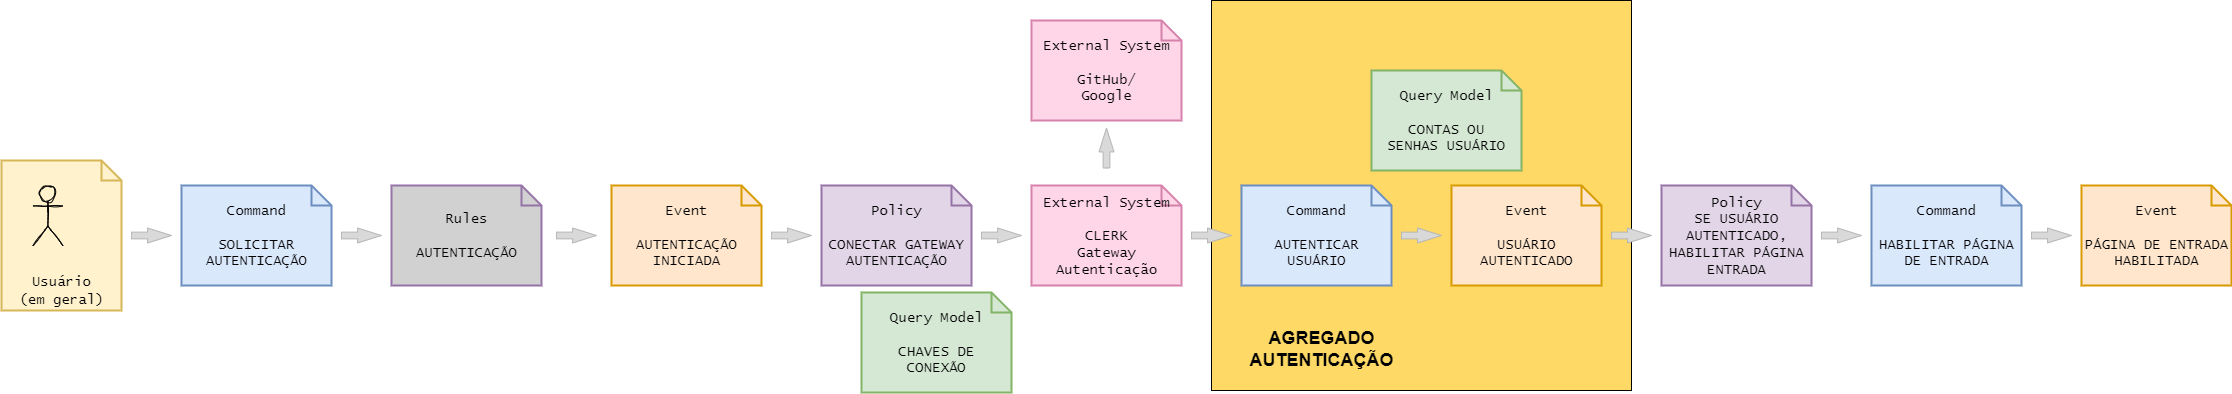

The diagram above was exported from draw.io. Its source (the exported page's mxGraphModel, read from the mxfile embedded in the PNG):
<mxGraphModel dx="-870" dy="-3789" grid="1" gridSize="10" guides="1" tooltips="1" connect="1" arrows="1" fold="1" page="1" pageScale="1" pageWidth="1169" pageHeight="827" math="0" shadow="0">
  <root>
    <mxCell id="0" />
    <mxCell id="1" parent="0" />
    <mxCell id="He0j65V9kCxk3vV2Q8WU-493" style="edgeStyle=orthogonalEdgeStyle;rounded=0;orthogonalLoop=1;jettySize=auto;html=1;exitX=0.5;exitY=1;exitDx=0;exitDy=0;exitPerimeter=0;entryX=0;entryY=0;entryDx=60;entryDy=60;entryPerimeter=0;" parent="1" edge="1">
      <mxGeometry relative="1" as="geometry">
        <Array as="points">
          <mxPoint x="5525" y="5335" />
          <mxPoint x="6020" y="5335" />
          <mxPoint x="6020" y="4812" />
        </Array>
        <mxPoint x="5830" y="4812" as="targetPoint" />
      </mxGeometry>
    </mxCell>
    <mxCell id="VygcnKwEx1qHOLTaB9dS-3" value="" style="rounded=0;whiteSpace=wrap;html=1;fillColor=#FFD966;" parent="1" vertex="1">
      <mxGeometry x="10120" y="7120" width="420" height="390" as="geometry" />
    </mxCell>
    <mxCell id="VygcnKwEx1qHOLTaB9dS-32" value="" style="group;allowArrows=0;" parent="1" connectable="0" vertex="1">
      <mxGeometry x="8910" y="7280" width="120" height="150" as="geometry" />
    </mxCell>
    <mxCell id="VygcnKwEx1qHOLTaB9dS-33" value="fth" style="group;fontColor=default;fontStyle=0;container=0;allowArrows=0;" parent="VygcnKwEx1qHOLTaB9dS-32" connectable="0" vertex="1">
      <mxGeometry width="120" height="150" as="geometry" />
    </mxCell>
    <mxCell id="VygcnKwEx1qHOLTaB9dS-34" value="&lt;font color=&quot;#000001&quot; face=&quot;Lucida Console&quot;&gt;Usuário&lt;/font&gt;&lt;div&gt;&lt;font color=&quot;#000001&quot; face=&quot;Lucida Console&quot;&gt;(em geral)&lt;/font&gt;&lt;/div&gt;" style="shape=note;strokeWidth=2;fontSize=14;size=20;whiteSpace=wrap;html=1;fillColor=#fff2cc;strokeColor=#d6b656;fontColor=#666600;verticalAlign=bottom;allowArrows=0;" parent="VygcnKwEx1qHOLTaB9dS-33" vertex="1">
      <mxGeometry width="120" height="150" as="geometry" />
    </mxCell>
    <mxCell id="VygcnKwEx1qHOLTaB9dS-35" value="Actor" style="shape=umlActor;verticalLabelPosition=bottom;verticalAlign=middle;outlineConnect=0;html=1;fontColor=default;noLabel=1;cloneable=0;deletable=0;rotatable=0;movable=1;sketch=1;shadow=0;fillColor=none;strokeColor=#000001;recursiveResize=0;resizable=0;comic=0;snapToPoint=1;connectable=0;allowArrows=0;pointerEvents=0;" parent="VygcnKwEx1qHOLTaB9dS-32" vertex="1">
      <mxGeometry x="31.42857142857143" y="25.454545454545453" width="30" height="60" as="geometry" />
    </mxCell>
    <mxCell id="VygcnKwEx1qHOLTaB9dS-36" value="&lt;font color=&quot;#000001&quot;&gt;Command&lt;/font&gt;&lt;div&gt;&lt;font color=&quot;#000001&quot;&gt;&lt;br&gt;&lt;/font&gt;&lt;/div&gt;&lt;div&gt;&lt;font color=&quot;#000001&quot;&gt;SOLICITAR&lt;/font&gt;&lt;/div&gt;&lt;div&gt;&lt;font color=&quot;#000001&quot;&gt;AUTENTICAÇÃO&lt;/font&gt;&lt;/div&gt;" style="shape=note;strokeWidth=2;fontSize=14;size=20;whiteSpace=wrap;html=1;fillColor=#dae8fc;strokeColor=#6c8ebf;fillStyle=auto;fontFamily=Lucida Console;allowArrows=0;" parent="1" vertex="1">
      <mxGeometry x="9090" y="7305" width="150" height="100" as="geometry" />
    </mxCell>
    <mxCell id="VygcnKwEx1qHOLTaB9dS-37" value="&lt;font color=&quot;#000001&quot;&gt;Event&lt;/font&gt;&lt;div&gt;&lt;font color=&quot;#000001&quot;&gt;&lt;br&gt;&lt;/font&gt;&lt;/div&gt;&lt;div&gt;&lt;font color=&quot;#000001&quot;&gt;AUTENTICAÇÃO&lt;/font&gt;&lt;/div&gt;&lt;div&gt;&lt;font color=&quot;#000001&quot;&gt;INICIADA&lt;/font&gt;&lt;/div&gt;" style="shape=note;strokeWidth=2;fontSize=14;size=20;whiteSpace=wrap;html=1;fillColor=#ffe6cc;strokeColor=#d79b00;fillStyle=auto;fontFamily=Lucida Console;allowArrows=0;" parent="1" vertex="1">
      <mxGeometry x="9520" y="7305" width="150" height="100" as="geometry" />
    </mxCell>
    <mxCell id="VygcnKwEx1qHOLTaB9dS-38" value="&lt;font color=&quot;#000001&quot;&gt;Policy&lt;/font&gt;&lt;div&gt;&lt;font color=&quot;#000001&quot;&gt;&lt;br&gt;&lt;/font&gt;&lt;/div&gt;&lt;div&gt;&lt;font color=&quot;#000001&quot;&gt;CONECTAR GATEWAY&lt;/font&gt;&lt;/div&gt;&lt;div&gt;&lt;font color=&quot;#000001&quot;&gt;AUTENTICAÇÃO&lt;/font&gt;&lt;/div&gt;" style="shape=note;strokeWidth=2;fontSize=14;size=20;whiteSpace=wrap;html=1;fillColor=#e1d5e7;strokeColor=#9673a6;fillStyle=auto;fontFamily=Lucida Console;allowArrows=0;" parent="1" vertex="1">
      <mxGeometry x="9730" y="7305" width="150" height="100" as="geometry" />
    </mxCell>
    <mxCell id="VygcnKwEx1qHOLTaB9dS-39" value="&lt;font color=&quot;#000001&quot;&gt;Query Model&lt;/font&gt;&lt;div&gt;&lt;font color=&quot;#000001&quot;&gt;&lt;br&gt;&lt;/font&gt;&lt;/div&gt;&lt;div&gt;&lt;font color=&quot;#000001&quot;&gt;CHAVES DE&lt;/font&gt;&lt;/div&gt;&lt;div&gt;&lt;font color=&quot;#000001&quot;&gt;CONEXÃO&lt;/font&gt;&lt;/div&gt;" style="shape=note;strokeWidth=2;fontSize=14;size=20;whiteSpace=wrap;html=1;fillColor=#d5e8d4;strokeColor=#82b366;fillStyle=auto;fontFamily=Lucida Console;sketch=0;shadow=0;perimeterSpacing=0;allowArrows=0;" parent="1" vertex="1">
      <mxGeometry x="9770" y="7412" width="150" height="100" as="geometry" />
    </mxCell>
    <mxCell id="VygcnKwEx1qHOLTaB9dS-40" value="&lt;font color=&quot;#000001&quot;&gt;External System&lt;br&gt;&lt;/font&gt;&lt;div&gt;&lt;font style=&quot;background-color: transparent;&quot; color=&quot;#000001&quot;&gt;&lt;br&gt;&lt;/font&gt;&lt;/div&gt;&lt;div&gt;&lt;font style=&quot;background-color: transparent;&quot; color=&quot;#000001&quot;&gt;CLERK&lt;/font&gt;&lt;/div&gt;&lt;div&gt;&lt;span style=&quot;background-color: transparent; color: rgb(0, 0, 1);&quot;&gt;Gateway&lt;/span&gt;&lt;/div&gt;&lt;div&gt;&lt;span style=&quot;background-color: transparent; color: rgb(0, 0, 1);&quot;&gt;Autenticação&lt;/span&gt;&lt;br&gt;&lt;/div&gt;" style="shape=note;strokeWidth=2;fontSize=14;size=20;whiteSpace=wrap;html=1;fillColor=#FFD6E8;strokeColor=#D681AB;fillStyle=auto;fontFamily=Lucida Console;allowArrows=0;" parent="1" vertex="1">
      <mxGeometry x="9940" y="7305" width="150" height="100" as="geometry" />
    </mxCell>
    <mxCell id="VygcnKwEx1qHOLTaB9dS-41" value="&lt;font color=&quot;#000001&quot;&gt;Rules&lt;/font&gt;&lt;div&gt;&lt;font color=&quot;#000001&quot;&gt;&lt;br&gt;&lt;/font&gt;&lt;/div&gt;&lt;div&gt;&lt;font color=&quot;#000001&quot;&gt;AUTENTICAÇÃO&lt;/font&gt;&lt;/div&gt;" style="shape=note;strokeWidth=2;fontSize=14;size=20;whiteSpace=wrap;html=1;fillColor=#D1D1D1;strokeColor=#9673a6;fillStyle=auto;fontFamily=Lucida Console;allowArrows=0;" parent="1" vertex="1">
      <mxGeometry x="9300" y="7305" width="150" height="100" as="geometry" />
    </mxCell>
    <mxCell id="VygcnKwEx1qHOLTaB9dS-42" value="" style="html=1;shadow=0;dashed=0;align=center;verticalAlign=middle;shape=mxgraph.arrows2.arrow;dy=0.55;dx=23.95;notch=0;fillColor=light-dark(#D9D9D9,var(--ge-dark-color, #121212));strokeColor=light-dark(#B5B5B5,#FFFFFF);" parent="1" vertex="1">
      <mxGeometry x="9040" y="7347.5" width="40" height="15" as="geometry" />
    </mxCell>
    <mxCell id="VygcnKwEx1qHOLTaB9dS-43" value="" style="html=1;shadow=0;dashed=0;align=center;verticalAlign=middle;shape=mxgraph.arrows2.arrow;dy=0.55;dx=23.95;notch=0;fillColor=light-dark(#D9D9D9,var(--ge-dark-color, #121212));strokeColor=light-dark(#B5B5B5,#FFFFFF);" parent="1" vertex="1">
      <mxGeometry x="9250" y="7347.5" width="40" height="15" as="geometry" />
    </mxCell>
    <mxCell id="VygcnKwEx1qHOLTaB9dS-44" value="" style="html=1;shadow=0;dashed=0;align=center;verticalAlign=middle;shape=mxgraph.arrows2.arrow;dy=0.55;dx=23.95;notch=0;fillColor=light-dark(#D9D9D9,var(--ge-dark-color, #121212));strokeColor=light-dark(#B5B5B5,#FFFFFF);" parent="1" vertex="1">
      <mxGeometry x="9465" y="7347.5" width="40" height="15" as="geometry" />
    </mxCell>
    <mxCell id="VygcnKwEx1qHOLTaB9dS-45" value="" style="html=1;shadow=0;dashed=0;align=center;verticalAlign=middle;shape=mxgraph.arrows2.arrow;dy=0.55;dx=23.95;notch=0;fillColor=light-dark(#D9D9D9,var(--ge-dark-color, #121212));strokeColor=light-dark(#B5B5B5,#FFFFFF);" parent="1" vertex="1">
      <mxGeometry x="9680" y="7347.5" width="40" height="15" as="geometry" />
    </mxCell>
    <mxCell id="VygcnKwEx1qHOLTaB9dS-46" value="" style="html=1;shadow=0;dashed=0;align=center;verticalAlign=middle;shape=mxgraph.arrows2.arrow;dy=0.55;dx=23.95;notch=0;fillColor=light-dark(#D9D9D9,var(--ge-dark-color, #121212));strokeColor=light-dark(#B5B5B5,#FFFFFF);" parent="1" vertex="1">
      <mxGeometry x="9890" y="7347.5" width="40" height="15" as="geometry" />
    </mxCell>
    <mxCell id="VygcnKwEx1qHOLTaB9dS-47" value="&lt;font color=&quot;#000001&quot;&gt;External System&lt;br&gt;&lt;/font&gt;&lt;div&gt;&lt;font style=&quot;background-color: transparent;&quot; color=&quot;#000001&quot;&gt;&lt;br&gt;&lt;/font&gt;&lt;/div&gt;&lt;div&gt;&lt;font style=&quot;background-color: transparent;&quot; color=&quot;#000001&quot;&gt;GitHub/&lt;/font&gt;&lt;/div&gt;&lt;div&gt;&lt;span style=&quot;background-color: transparent; color: rgb(0, 0, 1);&quot;&gt;Google&lt;/span&gt;&lt;/div&gt;" style="shape=note;strokeWidth=2;fontSize=14;size=20;whiteSpace=wrap;html=1;fillColor=#FFD6E8;strokeColor=#D681AB;fillStyle=auto;fontFamily=Lucida Console;allowArrows=0;" parent="1" vertex="1">
      <mxGeometry x="9940" y="7140" width="150" height="100" as="geometry" />
    </mxCell>
    <mxCell id="VygcnKwEx1qHOLTaB9dS-48" value="" style="html=1;shadow=0;dashed=0;align=center;verticalAlign=middle;shape=mxgraph.arrows2.arrow;dy=0.55;dx=23.95;notch=0;fillColor=light-dark(#D9D9D9,var(--ge-dark-color, #121212));strokeColor=light-dark(#B5B5B5,#FFFFFF);rotation=-90;" parent="1" vertex="1">
      <mxGeometry x="9995" y="7260" width="40" height="15" as="geometry" />
    </mxCell>
    <mxCell id="VygcnKwEx1qHOLTaB9dS-49" value="&lt;font color=&quot;#000001&quot;&gt;Command&lt;/font&gt;&lt;div&gt;&lt;font color=&quot;#000001&quot;&gt;&lt;br&gt;&lt;/font&gt;&lt;/div&gt;&lt;div&gt;&lt;font color=&quot;#000001&quot;&gt;AUTENTICAR&lt;/font&gt;&lt;/div&gt;&lt;div&gt;&lt;font color=&quot;#000001&quot;&gt;USUÁRIO&lt;/font&gt;&lt;/div&gt;" style="shape=note;strokeWidth=2;fontSize=14;size=20;whiteSpace=wrap;html=1;fillColor=#dae8fc;strokeColor=#6c8ebf;fillStyle=auto;fontFamily=Lucida Console;allowArrows=0;" parent="1" vertex="1">
      <mxGeometry x="10150" y="7305" width="150" height="100" as="geometry" />
    </mxCell>
    <mxCell id="VygcnKwEx1qHOLTaB9dS-50" value="" style="html=1;shadow=0;dashed=0;align=center;verticalAlign=middle;shape=mxgraph.arrows2.arrow;dy=0.55;dx=23.95;notch=0;fillColor=light-dark(#D9D9D9,var(--ge-dark-color, #121212));strokeColor=light-dark(#B5B5B5,#FFFFFF);" parent="1" vertex="1">
      <mxGeometry x="10100" y="7347.5" width="40" height="15" as="geometry" />
    </mxCell>
    <mxCell id="VygcnKwEx1qHOLTaB9dS-51" value="" style="html=1;shadow=0;dashed=0;align=center;verticalAlign=middle;shape=mxgraph.arrows2.arrow;dy=0.55;dx=23.95;notch=0;fillColor=light-dark(#D9D9D9,var(--ge-dark-color, #121212));strokeColor=light-dark(#B5B5B5,#FFFFFF);" parent="1" vertex="1">
      <mxGeometry x="10310" y="7347.5" width="40" height="15" as="geometry" />
    </mxCell>
    <mxCell id="VygcnKwEx1qHOLTaB9dS-52" value="&lt;font color=&quot;#000001&quot;&gt;Event&lt;/font&gt;&lt;div&gt;&lt;font color=&quot;#000001&quot;&gt;&lt;br&gt;&lt;/font&gt;&lt;/div&gt;&lt;div&gt;&lt;font color=&quot;#000001&quot;&gt;USUÁRIO&lt;/font&gt;&lt;/div&gt;&lt;div&gt;&lt;font color=&quot;#000001&quot;&gt;AUTENTICADO&lt;/font&gt;&lt;/div&gt;" style="shape=note;strokeWidth=2;fontSize=14;size=20;whiteSpace=wrap;html=1;fillColor=#ffe6cc;strokeColor=#d79b00;fillStyle=auto;fontFamily=Lucida Console;allowArrows=0;" parent="1" vertex="1">
      <mxGeometry x="10360" y="7305" width="150" height="100" as="geometry" />
    </mxCell>
    <mxCell id="VygcnKwEx1qHOLTaB9dS-53" value="&lt;font color=&quot;#000001&quot;&gt;Policy&lt;/font&gt;&lt;div&gt;&lt;span style=&quot;color: rgb(0, 0, 1); background-color: transparent;&quot;&gt;SE USUÁRIO AUTENTICADO, HABILITAR PÁGINA ENTRADA&lt;/span&gt;&lt;br&gt;&lt;/div&gt;" style="shape=note;strokeWidth=2;fontSize=14;size=20;whiteSpace=wrap;html=1;fillColor=#e1d5e7;strokeColor=#9673a6;fillStyle=auto;fontFamily=Lucida Console;allowArrows=0;" parent="1" vertex="1">
      <mxGeometry x="10570" y="7305" width="150" height="100" as="geometry" />
    </mxCell>
    <mxCell id="VygcnKwEx1qHOLTaB9dS-54" value="&lt;font color=&quot;#000001&quot;&gt;Query Model&lt;/font&gt;&lt;div&gt;&lt;font color=&quot;#000001&quot;&gt;&lt;br&gt;&lt;/font&gt;&lt;/div&gt;&lt;div&gt;&lt;font color=&quot;#000001&quot;&gt;CONTAS&amp;nbsp;&lt;/font&gt;&lt;span style=&quot;color: rgb(0, 0, 1); background-color: transparent;&quot;&gt;OU&lt;/span&gt;&lt;/div&gt;&lt;div&gt;&lt;span style=&quot;color: rgb(0, 0, 1); background-color: transparent;&quot;&gt;SENHAS USUÁRIO&lt;/span&gt;&lt;/div&gt;" style="shape=note;strokeWidth=2;fontSize=14;size=20;whiteSpace=wrap;html=1;fillColor=#d5e8d4;strokeColor=#82b366;fillStyle=auto;fontFamily=Lucida Console;sketch=0;shadow=0;perimeterSpacing=0;allowArrows=0;" parent="1" vertex="1">
      <mxGeometry x="10280" y="7190" width="150" height="100" as="geometry" />
    </mxCell>
    <mxCell id="VygcnKwEx1qHOLTaB9dS-55" value="" style="html=1;shadow=0;dashed=0;align=center;verticalAlign=middle;shape=mxgraph.arrows2.arrow;dy=0.55;dx=23.95;notch=0;fillColor=light-dark(#D9D9D9,var(--ge-dark-color, #121212));strokeColor=light-dark(#B5B5B5,#FFFFFF);" parent="1" vertex="1">
      <mxGeometry x="10520" y="7347.5" width="40" height="15" as="geometry" />
    </mxCell>
    <mxCell id="VygcnKwEx1qHOLTaB9dS-56" value="" style="html=1;shadow=0;dashed=0;align=center;verticalAlign=middle;shape=mxgraph.arrows2.arrow;dy=0.55;dx=23.95;notch=0;fillColor=light-dark(#D9D9D9,var(--ge-dark-color, #121212));strokeColor=light-dark(#B5B5B5,#FFFFFF);" parent="1" vertex="1">
      <mxGeometry x="10730" y="7347.5" width="40" height="15" as="geometry" />
    </mxCell>
    <mxCell id="VygcnKwEx1qHOLTaB9dS-57" value="&lt;font color=&quot;#000001&quot;&gt;Command&lt;/font&gt;&lt;div&gt;&lt;font color=&quot;#000001&quot;&gt;&lt;br&gt;&lt;/font&gt;&lt;/div&gt;&lt;div&gt;&lt;font color=&quot;#000001&quot;&gt;HABILITAR&amp;nbsp;&lt;/font&gt;&lt;span style=&quot;color: rgb(0, 0, 1); background-color: transparent;&quot;&gt;PÁGINA DE ENTRADA&lt;/span&gt;&lt;/div&gt;" style="shape=note;strokeWidth=2;fontSize=14;size=20;whiteSpace=wrap;html=1;fillColor=#dae8fc;strokeColor=#6c8ebf;fillStyle=auto;fontFamily=Lucida Console;allowArrows=0;" parent="1" vertex="1">
      <mxGeometry x="10780" y="7305" width="150" height="100" as="geometry" />
    </mxCell>
    <mxCell id="VygcnKwEx1qHOLTaB9dS-58" value="" style="html=1;shadow=0;dashed=0;align=center;verticalAlign=middle;shape=mxgraph.arrows2.arrow;dy=0.55;dx=23.95;notch=0;fillColor=light-dark(#D9D9D9,var(--ge-dark-color, #121212));strokeColor=light-dark(#B5B5B5,#FFFFFF);" parent="1" vertex="1">
      <mxGeometry x="10940" y="7347.5" width="40" height="15" as="geometry" />
    </mxCell>
    <mxCell id="VygcnKwEx1qHOLTaB9dS-59" value="&lt;font color=&quot;#000001&quot;&gt;Event&lt;/font&gt;&lt;div&gt;&lt;font color=&quot;#000001&quot;&gt;&lt;br&gt;&lt;/font&gt;&lt;/div&gt;&lt;div&gt;&lt;font color=&quot;#000001&quot;&gt;PÁGINA DE ENTRADA HABILITADA&lt;/font&gt;&lt;/div&gt;" style="shape=note;strokeWidth=2;fontSize=14;size=20;whiteSpace=wrap;html=1;fillColor=#ffe6cc;strokeColor=#d79b00;fillStyle=auto;fontFamily=Lucida Console;allowArrows=0;" parent="1" vertex="1">
      <mxGeometry x="10990" y="7305" width="150" height="100" as="geometry" />
    </mxCell>
    <mxCell id="VygcnKwEx1qHOLTaB9dS-695" value="&lt;font style=&quot;font-size: 18px;&quot;&gt;&lt;b&gt;AGREGADO&lt;/b&gt;&lt;/font&gt;&lt;div&gt;&lt;span style=&quot;font-size: 18px;&quot;&gt;&lt;b&gt;AUTENTICAÇÃO&lt;/b&gt;&lt;/span&gt;&lt;/div&gt;" style="text;html=1;align=center;verticalAlign=middle;whiteSpace=wrap;rounded=0;" parent="1" vertex="1">
      <mxGeometry x="10120" y="7430" width="220" height="76.84" as="geometry" />
    </mxCell>
  </root>
</mxGraphModel>